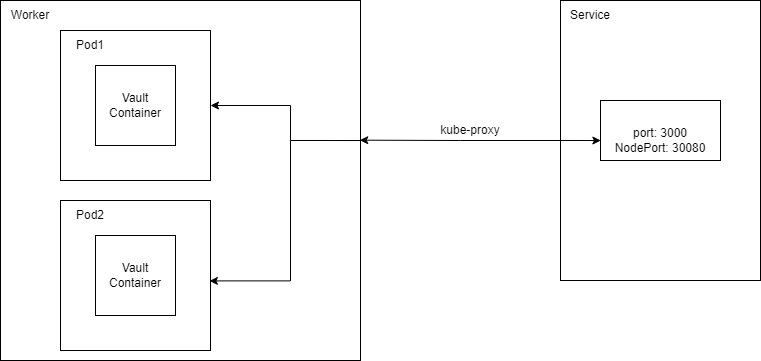

The diagram above was exported from draw.io. Its source (the exported page's mxGraphModel, read from the mxfile embedded in the PNG):
<mxGraphModel dx="1434" dy="790" grid="1" gridSize="10" guides="1" tooltips="1" connect="1" arrows="1" fold="1" page="1" pageScale="1" pageWidth="1169" pageHeight="827" math="0" shadow="0">
  <root>
    <mxCell id="0" />
    <mxCell id="1" parent="0" />
    <mxCell id="CZhGPexPQahKyoVcwra0-1" value="" style="whiteSpace=wrap;html=1;aspect=fixed;" vertex="1" parent="1">
      <mxGeometry x="200" y="200" width="360" height="360" as="geometry" />
    </mxCell>
    <mxCell id="CZhGPexPQahKyoVcwra0-2" value="Worker" style="text;strokeColor=none;align=center;fillColor=none;html=1;verticalAlign=middle;whiteSpace=wrap;rounded=0;" vertex="1" parent="1">
      <mxGeometry x="200" y="200" width="60" height="30" as="geometry" />
    </mxCell>
    <mxCell id="CZhGPexPQahKyoVcwra0-3" style="edgeStyle=orthogonalEdgeStyle;rounded=0;orthogonalLoop=1;jettySize=auto;html=1;strokeColor=none;" edge="1" parent="1" source="CZhGPexPQahKyoVcwra0-4">
      <mxGeometry relative="1" as="geometry">
        <mxPoint x="560" y="330" as="targetPoint" />
      </mxGeometry>
    </mxCell>
    <mxCell id="CZhGPexPQahKyoVcwra0-4" value="" style="whiteSpace=wrap;html=1;aspect=fixed;" vertex="1" parent="1">
      <mxGeometry x="260" y="230" width="150" height="150" as="geometry" />
    </mxCell>
    <mxCell id="CZhGPexPQahKyoVcwra0-5" value="Pod1" style="text;strokeColor=none;align=center;fillColor=none;html=1;verticalAlign=middle;whiteSpace=wrap;rounded=0;" vertex="1" parent="1">
      <mxGeometry x="260" y="230" width="60" height="30" as="geometry" />
    </mxCell>
    <mxCell id="CZhGPexPQahKyoVcwra0-6" value="" style="whiteSpace=wrap;html=1;aspect=fixed;" vertex="1" parent="1">
      <mxGeometry x="295" y="265" width="80" height="80" as="geometry" />
    </mxCell>
    <mxCell id="CZhGPexPQahKyoVcwra0-7" value="Vault Container" style="text;strokeColor=none;align=center;fillColor=none;html=1;verticalAlign=middle;whiteSpace=wrap;rounded=0;" vertex="1" parent="1">
      <mxGeometry x="305" y="290" width="60" height="30" as="geometry" />
    </mxCell>
    <mxCell id="CZhGPexPQahKyoVcwra0-8" style="edgeStyle=orthogonalEdgeStyle;rounded=0;orthogonalLoop=1;jettySize=auto;html=1;entryX=0.998;entryY=0.388;entryDx=0;entryDy=0;entryPerimeter=0;" edge="1" parent="1" source="CZhGPexPQahKyoVcwra0-9" target="CZhGPexPQahKyoVcwra0-1">
      <mxGeometry relative="1" as="geometry" />
    </mxCell>
    <mxCell id="CZhGPexPQahKyoVcwra0-9" value="" style="rounded=0;whiteSpace=wrap;html=1;" vertex="1" parent="1">
      <mxGeometry x="760" y="200" width="200" height="280" as="geometry" />
    </mxCell>
    <mxCell id="CZhGPexPQahKyoVcwra0-10" style="edgeStyle=orthogonalEdgeStyle;rounded=0;orthogonalLoop=1;jettySize=auto;html=1;entryX=0.003;entryY=0.667;entryDx=0;entryDy=0;entryPerimeter=0;exitX=0;exitY=0.5;exitDx=0;exitDy=0;" edge="1" parent="1" source="CZhGPexPQahKyoVcwra0-9" target="CZhGPexPQahKyoVcwra0-13">
      <mxGeometry relative="1" as="geometry" />
    </mxCell>
    <mxCell id="CZhGPexPQahKyoVcwra0-12" value="Service" style="text;strokeColor=none;align=center;fillColor=none;html=1;verticalAlign=middle;whiteSpace=wrap;rounded=0;" vertex="1" parent="1">
      <mxGeometry x="760" y="200" width="60" height="30" as="geometry" />
    </mxCell>
    <mxCell id="CZhGPexPQahKyoVcwra0-13" value="" style="rounded=0;whiteSpace=wrap;html=1;" vertex="1" parent="1">
      <mxGeometry x="800" y="300" width="120" height="60" as="geometry" />
    </mxCell>
    <mxCell id="CZhGPexPQahKyoVcwra0-14" value="port: 3000&lt;br&gt;NodePort: 30080" style="text;strokeColor=none;align=center;fillColor=none;html=1;verticalAlign=middle;whiteSpace=wrap;rounded=0;" vertex="1" parent="1">
      <mxGeometry x="810" y="325" width="100" height="30" as="geometry" />
    </mxCell>
    <mxCell id="CZhGPexPQahKyoVcwra0-15" value="kube-proxy" style="text;strokeColor=none;align=center;fillColor=none;html=1;verticalAlign=middle;whiteSpace=wrap;rounded=0;" vertex="1" parent="1">
      <mxGeometry x="610" y="315" width="120" height="30" as="geometry" />
    </mxCell>
    <mxCell id="CZhGPexPQahKyoVcwra0-16" value="" style="whiteSpace=wrap;html=1;aspect=fixed;" vertex="1" parent="1">
      <mxGeometry x="260" y="400" width="150" height="150" as="geometry" />
    </mxCell>
    <mxCell id="CZhGPexPQahKyoVcwra0-17" value="Pod2" style="text;strokeColor=none;align=center;fillColor=none;html=1;verticalAlign=middle;whiteSpace=wrap;rounded=0;" vertex="1" parent="1">
      <mxGeometry x="260" y="400" width="60" height="30" as="geometry" />
    </mxCell>
    <mxCell id="CZhGPexPQahKyoVcwra0-18" value="" style="whiteSpace=wrap;html=1;aspect=fixed;" vertex="1" parent="1">
      <mxGeometry x="295" y="435" width="80" height="80" as="geometry" />
    </mxCell>
    <mxCell id="CZhGPexPQahKyoVcwra0-19" value="Vault Container" style="text;strokeColor=none;align=center;fillColor=none;html=1;verticalAlign=middle;whiteSpace=wrap;rounded=0;" vertex="1" parent="1">
      <mxGeometry x="305" y="460" width="60" height="30" as="geometry" />
    </mxCell>
    <mxCell id="CZhGPexPQahKyoVcwra0-22" style="edgeStyle=orthogonalEdgeStyle;rounded=0;orthogonalLoop=1;jettySize=auto;html=1;entryX=1;entryY=0.5;entryDx=0;entryDy=0;" edge="1" parent="1" target="CZhGPexPQahKyoVcwra0-4">
      <mxGeometry relative="1" as="geometry">
        <mxPoint x="560" y="340" as="sourcePoint" />
        <Array as="points">
          <mxPoint x="490" y="340" />
          <mxPoint x="490" y="305" />
        </Array>
      </mxGeometry>
    </mxCell>
    <mxCell id="CZhGPexPQahKyoVcwra0-23" style="edgeStyle=orthogonalEdgeStyle;rounded=0;orthogonalLoop=1;jettySize=auto;html=1;entryX=0.993;entryY=0.536;entryDx=0;entryDy=0;entryPerimeter=0;exitX=0.999;exitY=0.389;exitDx=0;exitDy=0;exitPerimeter=0;" edge="1" parent="1" source="CZhGPexPQahKyoVcwra0-1" target="CZhGPexPQahKyoVcwra0-16">
      <mxGeometry relative="1" as="geometry">
        <Array as="points">
          <mxPoint x="490" y="340" />
          <mxPoint x="490" y="480" />
        </Array>
      </mxGeometry>
    </mxCell>
  </root>
</mxGraphModel>